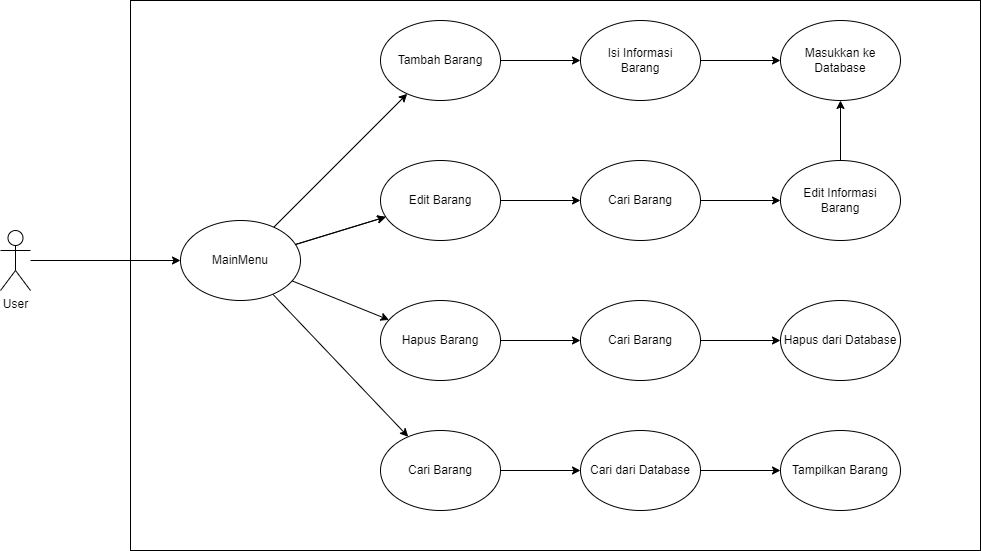

The diagram above was exported from draw.io. Its source (the exported page's mxGraphModel, read from the mxfile embedded in the PNG):
<mxGraphModel dx="1887" dy="2280" grid="1" gridSize="10" guides="1" tooltips="1" connect="1" arrows="1" fold="1" page="1" pageScale="1" pageWidth="850" pageHeight="1100" math="0" shadow="0">
  <root>
    <mxCell id="0" />
    <mxCell id="1" parent="0" />
    <mxCell id="fI7B69OklvT_HXK3Ggi9-30" value="" style="rounded=0;whiteSpace=wrap;html=1;" parent="1" vertex="1">
      <mxGeometry x="390" y="-10" width="850" height="550" as="geometry" />
    </mxCell>
    <mxCell id="MgKNK_l-7gyk0bxDXzYA-7" style="edgeStyle=none;rounded=0;orthogonalLoop=1;jettySize=auto;html=1;entryX=0;entryY=0.5;entryDx=0;entryDy=0;" parent="1" source="fI7B69OklvT_HXK3Ggi9-1" target="fI7B69OklvT_HXK3Ggi9-8" edge="1">
      <mxGeometry relative="1" as="geometry" />
    </mxCell>
    <mxCell id="fI7B69OklvT_HXK3Ggi9-1" value="User" style="shape=umlActor;verticalLabelPosition=bottom;verticalAlign=top;html=1;outlineConnect=0;" parent="1" vertex="1">
      <mxGeometry x="260" y="220" width="30" height="60" as="geometry" />
    </mxCell>
    <mxCell id="fI7B69OklvT_HXK3Ggi9-4" value="" style="rounded=0;orthogonalLoop=1;jettySize=auto;html=1;" parent="1" edge="1">
      <mxGeometry relative="1" as="geometry">
        <mxPoint x="290" y="290" as="targetPoint" />
      </mxGeometry>
    </mxCell>
    <mxCell id="fI7B69OklvT_HXK3Ggi9-11" value="" style="edgeStyle=none;rounded=0;orthogonalLoop=1;jettySize=auto;html=1;" parent="1" source="fI7B69OklvT_HXK3Ggi9-8" target="fI7B69OklvT_HXK3Ggi9-10" edge="1">
      <mxGeometry relative="1" as="geometry" />
    </mxCell>
    <mxCell id="fI7B69OklvT_HXK3Ggi9-13" value="" style="edgeStyle=none;rounded=0;orthogonalLoop=1;jettySize=auto;html=1;" parent="1" source="fI7B69OklvT_HXK3Ggi9-8" target="fI7B69OklvT_HXK3Ggi9-12" edge="1">
      <mxGeometry relative="1" as="geometry" />
    </mxCell>
    <mxCell id="fI7B69OklvT_HXK3Ggi9-14" value="" style="edgeStyle=none;rounded=0;orthogonalLoop=1;jettySize=auto;html=1;" parent="1" source="fI7B69OklvT_HXK3Ggi9-8" target="fI7B69OklvT_HXK3Ggi9-12" edge="1">
      <mxGeometry relative="1" as="geometry" />
    </mxCell>
    <mxCell id="fI7B69OklvT_HXK3Ggi9-16" value="" style="edgeStyle=none;rounded=0;orthogonalLoop=1;jettySize=auto;html=1;" parent="1" source="fI7B69OklvT_HXK3Ggi9-8" target="fI7B69OklvT_HXK3Ggi9-15" edge="1">
      <mxGeometry relative="1" as="geometry" />
    </mxCell>
    <mxCell id="MgKNK_l-7gyk0bxDXzYA-6" style="rounded=0;orthogonalLoop=1;jettySize=auto;html=1;" parent="1" source="fI7B69OklvT_HXK3Ggi9-8" target="MgKNK_l-7gyk0bxDXzYA-2" edge="1">
      <mxGeometry relative="1" as="geometry" />
    </mxCell>
    <mxCell id="fI7B69OklvT_HXK3Ggi9-8" value="MainMenu" style="ellipse;whiteSpace=wrap;html=1;" parent="1" vertex="1">
      <mxGeometry x="440" y="210" width="120" height="80" as="geometry" />
    </mxCell>
    <mxCell id="fI7B69OklvT_HXK3Ggi9-18" value="" style="edgeStyle=none;rounded=0;orthogonalLoop=1;jettySize=auto;html=1;" parent="1" source="fI7B69OklvT_HXK3Ggi9-10" target="fI7B69OklvT_HXK3Ggi9-17" edge="1">
      <mxGeometry relative="1" as="geometry" />
    </mxCell>
    <mxCell id="fI7B69OklvT_HXK3Ggi9-10" value="Tambah Barang" style="ellipse;whiteSpace=wrap;html=1;" parent="1" vertex="1">
      <mxGeometry x="640" y="10" width="120" height="80" as="geometry" />
    </mxCell>
    <mxCell id="fI7B69OklvT_HXK3Ggi9-22" value="" style="edgeStyle=none;rounded=0;orthogonalLoop=1;jettySize=auto;html=1;" parent="1" source="fI7B69OklvT_HXK3Ggi9-12" target="fI7B69OklvT_HXK3Ggi9-21" edge="1">
      <mxGeometry relative="1" as="geometry" />
    </mxCell>
    <mxCell id="fI7B69OklvT_HXK3Ggi9-12" value="Edit Barang" style="ellipse;whiteSpace=wrap;html=1;" parent="1" vertex="1">
      <mxGeometry x="640" y="150" width="120" height="80" as="geometry" />
    </mxCell>
    <mxCell id="fI7B69OklvT_HXK3Ggi9-26" value="" style="edgeStyle=none;rounded=0;orthogonalLoop=1;jettySize=auto;html=1;" parent="1" source="fI7B69OklvT_HXK3Ggi9-15" target="fI7B69OklvT_HXK3Ggi9-25" edge="1">
      <mxGeometry relative="1" as="geometry" />
    </mxCell>
    <mxCell id="fI7B69OklvT_HXK3Ggi9-15" value="Hapus Barang" style="ellipse;whiteSpace=wrap;html=1;" parent="1" vertex="1">
      <mxGeometry x="640" y="290" width="120" height="80" as="geometry" />
    </mxCell>
    <mxCell id="fI7B69OklvT_HXK3Ggi9-20" value="" style="edgeStyle=none;rounded=0;orthogonalLoop=1;jettySize=auto;html=1;" parent="1" source="fI7B69OklvT_HXK3Ggi9-17" target="fI7B69OklvT_HXK3Ggi9-19" edge="1">
      <mxGeometry relative="1" as="geometry" />
    </mxCell>
    <mxCell id="fI7B69OklvT_HXK3Ggi9-17" value="Isi Informasi&lt;br&gt;Barang" style="ellipse;whiteSpace=wrap;html=1;" parent="1" vertex="1">
      <mxGeometry x="840" y="10" width="120" height="80" as="geometry" />
    </mxCell>
    <mxCell id="fI7B69OklvT_HXK3Ggi9-19" value="Masukkan ke Database" style="ellipse;whiteSpace=wrap;html=1;" parent="1" vertex="1">
      <mxGeometry x="1040" y="10" width="120" height="80" as="geometry" />
    </mxCell>
    <mxCell id="fI7B69OklvT_HXK3Ggi9-24" value="" style="edgeStyle=none;rounded=0;orthogonalLoop=1;jettySize=auto;html=1;" parent="1" source="fI7B69OklvT_HXK3Ggi9-21" target="fI7B69OklvT_HXK3Ggi9-23" edge="1">
      <mxGeometry relative="1" as="geometry" />
    </mxCell>
    <mxCell id="fI7B69OklvT_HXK3Ggi9-21" value="Cari Barang" style="ellipse;whiteSpace=wrap;html=1;" parent="1" vertex="1">
      <mxGeometry x="840" y="150" width="120" height="80" as="geometry" />
    </mxCell>
    <mxCell id="fI7B69OklvT_HXK3Ggi9-29" style="edgeStyle=none;rounded=0;orthogonalLoop=1;jettySize=auto;html=1;entryX=0.5;entryY=1;entryDx=0;entryDy=0;" parent="1" source="fI7B69OklvT_HXK3Ggi9-23" target="fI7B69OklvT_HXK3Ggi9-19" edge="1">
      <mxGeometry relative="1" as="geometry" />
    </mxCell>
    <mxCell id="fI7B69OklvT_HXK3Ggi9-23" value="Edit Informasi&lt;br&gt;Barang" style="ellipse;whiteSpace=wrap;html=1;" parent="1" vertex="1">
      <mxGeometry x="1040" y="150" width="120" height="80" as="geometry" />
    </mxCell>
    <mxCell id="fI7B69OklvT_HXK3Ggi9-28" value="" style="edgeStyle=none;rounded=0;orthogonalLoop=1;jettySize=auto;html=1;" parent="1" source="fI7B69OklvT_HXK3Ggi9-25" target="fI7B69OklvT_HXK3Ggi9-27" edge="1">
      <mxGeometry relative="1" as="geometry" />
    </mxCell>
    <mxCell id="fI7B69OklvT_HXK3Ggi9-25" value="Cari Barang" style="ellipse;whiteSpace=wrap;html=1;" parent="1" vertex="1">
      <mxGeometry x="840" y="290" width="120" height="80" as="geometry" />
    </mxCell>
    <mxCell id="fI7B69OklvT_HXK3Ggi9-27" value="Hapus dari Database" style="ellipse;whiteSpace=wrap;html=1;" parent="1" vertex="1">
      <mxGeometry x="1040" y="290" width="120" height="80" as="geometry" />
    </mxCell>
    <mxCell id="MgKNK_l-7gyk0bxDXzYA-1" value="" style="edgeStyle=none;rounded=0;orthogonalLoop=1;jettySize=auto;html=1;" parent="1" source="MgKNK_l-7gyk0bxDXzYA-2" target="MgKNK_l-7gyk0bxDXzYA-4" edge="1">
      <mxGeometry relative="1" as="geometry" />
    </mxCell>
    <mxCell id="MgKNK_l-7gyk0bxDXzYA-2" value="Cari Barang" style="ellipse;whiteSpace=wrap;html=1;" parent="1" vertex="1">
      <mxGeometry x="640" y="420" width="120" height="80" as="geometry" />
    </mxCell>
    <mxCell id="MgKNK_l-7gyk0bxDXzYA-3" value="" style="edgeStyle=none;rounded=0;orthogonalLoop=1;jettySize=auto;html=1;" parent="1" source="MgKNK_l-7gyk0bxDXzYA-4" target="MgKNK_l-7gyk0bxDXzYA-5" edge="1">
      <mxGeometry relative="1" as="geometry" />
    </mxCell>
    <mxCell id="MgKNK_l-7gyk0bxDXzYA-4" value="Cari dari Database" style="ellipse;whiteSpace=wrap;html=1;" parent="1" vertex="1">
      <mxGeometry x="840" y="420" width="120" height="80" as="geometry" />
    </mxCell>
    <mxCell id="MgKNK_l-7gyk0bxDXzYA-5" value="Tampilkan Barang" style="ellipse;whiteSpace=wrap;html=1;" parent="1" vertex="1">
      <mxGeometry x="1040" y="420" width="120" height="80" as="geometry" />
    </mxCell>
  </root>
</mxGraphModel>